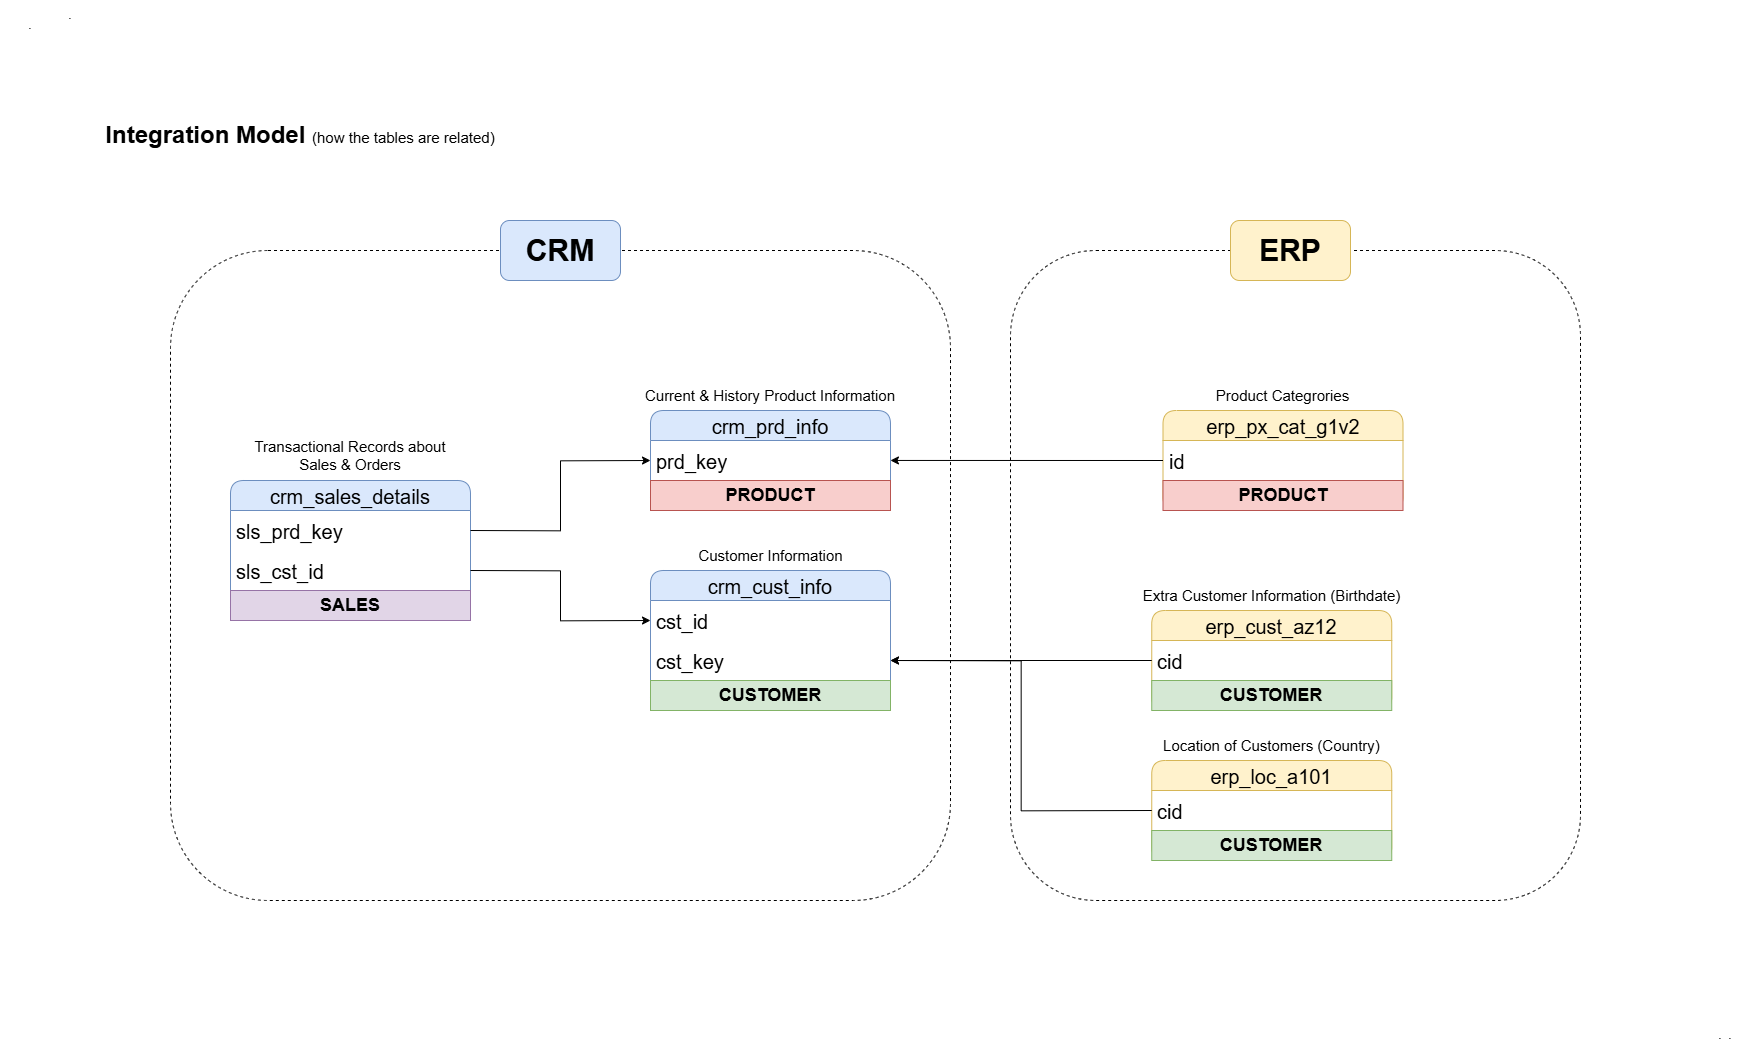

The diagram above was exported from draw.io. Its source (the exported page's mxGraphModel, read from the mxfile embedded in the PNG):
<mxGraphModel dx="4830" dy="6527" grid="1" gridSize="10" guides="1" tooltips="1" connect="1" arrows="1" fold="1" page="1" pageScale="1" pageWidth="850" pageHeight="1100" math="0" shadow="0">
  <root>
    <mxCell id="0" />
    <mxCell id="1" parent="0" />
    <mxCell id="pM_Eoj6g6_26OSyIMCb8-40" parent="1" style="rounded=1;whiteSpace=wrap;html=1;fillColor=none;dashed=1;" value="" vertex="1">
      <mxGeometry height="650" width="780" x="110" y="240" as="geometry" />
    </mxCell>
    <mxCell id="pM_Eoj6g6_26OSyIMCb8-41" parent="1" style="rounded=1;whiteSpace=wrap;html=1;fillColor=none;dashed=1;" value="" vertex="1">
      <mxGeometry height="650" width="570" x="950" y="240" as="geometry" />
    </mxCell>
    <mxCell id="pM_Eoj6g6_26OSyIMCb8-1" parent="1" style="text;html=1;whiteSpace=wrap;strokeColor=none;fillColor=none;align=center;verticalAlign=middle;rounded=0;" value="&lt;font style=&quot;&quot;&gt;&lt;b style=&quot;font-size: 24px;&quot;&gt;&lt;font style=&quot;&quot;&gt;Integration Model &lt;/font&gt;&lt;/b&gt;&lt;font style=&quot;font-size: 15px;&quot;&gt;(how the tables are related)&lt;/font&gt;&lt;/font&gt;" vertex="1">
      <mxGeometry height="30" width="400" x="40" y="110" as="geometry" />
    </mxCell>
    <mxCell id="pM_Eoj6g6_26OSyIMCb8-2" parent="1" style="swimlane;fontStyle=0;childLayout=stackLayout;horizontal=1;startSize=30;horizontalStack=0;resizeParent=1;resizeParentMax=0;resizeLast=0;collapsible=1;marginBottom=0;whiteSpace=wrap;html=1;fillColor=#dae8fc;strokeColor=#6c8ebf;fontSize=26;rounded=1;" value="&lt;font style=&quot;font-size: 20px;&quot;&gt;crm_cust_info&lt;/font&gt;" vertex="1">
      <mxGeometry height="140" width="240" x="590" y="560" as="geometry" />
    </mxCell>
    <mxCell id="pM_Eoj6g6_26OSyIMCb8-3" parent="pM_Eoj6g6_26OSyIMCb8-2" style="text;strokeColor=none;fillColor=none;align=left;verticalAlign=middle;spacingLeft=4;spacingRight=4;overflow=hidden;points=[[0,0.5],[1,0.5]];portConstraint=eastwest;rotatable=0;whiteSpace=wrap;html=1;fontSize=26;" value="&lt;font style=&quot;font-size: 20px;&quot;&gt;cst_id&lt;/font&gt;" vertex="1">
      <mxGeometry height="40" width="240" y="30" as="geometry" />
    </mxCell>
    <mxCell id="pM_Eoj6g6_26OSyIMCb8-30" parent="pM_Eoj6g6_26OSyIMCb8-2" style="text;strokeColor=none;fillColor=none;align=left;verticalAlign=middle;spacingLeft=4;spacingRight=4;overflow=hidden;points=[[0,0.5],[1,0.5]];portConstraint=eastwest;rotatable=0;whiteSpace=wrap;html=1;fontSize=26;" value="&lt;font style=&quot;font-size: 20px;&quot;&gt;cst_key&lt;/font&gt;" vertex="1">
      <mxGeometry height="40" width="240" y="70" as="geometry" />
    </mxCell>
    <mxCell id="DYEXZ9h05NO4WqTcXXQR-4" parent="pM_Eoj6g6_26OSyIMCb8-2" style="rounded=0;whiteSpace=wrap;html=1;fillColor=#d5e8d4;strokeColor=#82b366;" value="&lt;span style=&quot;font-size: 18px;&quot;&gt;&lt;b&gt;CUSTOMER&lt;/b&gt;&lt;/span&gt;" vertex="1">
      <mxGeometry height="30" width="240" y="110" as="geometry" />
    </mxCell>
    <mxCell id="pM_Eoj6g6_26OSyIMCb8-6" parent="1" style="text;html=1;whiteSpace=wrap;strokeColor=none;fillColor=none;align=center;verticalAlign=middle;rounded=0;" value="&lt;font style=&quot;font-size: 15px;&quot;&gt;Customer Information&lt;/font&gt;" vertex="1">
      <mxGeometry height="30" width="205" x="607.5" y="530" as="geometry" />
    </mxCell>
    <mxCell id="pM_Eoj6g6_26OSyIMCb8-8" parent="1" style="swimlane;fontStyle=0;childLayout=stackLayout;horizontal=1;startSize=30;horizontalStack=0;resizeParent=1;resizeParentMax=0;resizeLast=0;collapsible=1;marginBottom=0;whiteSpace=wrap;html=1;fillColor=#dae8fc;strokeColor=#6c8ebf;fontSize=26;rounded=1;" value="&lt;font style=&quot;font-size: 20px;&quot;&gt;crm_prd_info&lt;/font&gt;" vertex="1">
      <mxGeometry height="100" width="240" x="590" y="400" as="geometry" />
    </mxCell>
    <mxCell id="pM_Eoj6g6_26OSyIMCb8-9" parent="pM_Eoj6g6_26OSyIMCb8-8" style="text;strokeColor=none;fillColor=none;align=left;verticalAlign=middle;spacingLeft=4;spacingRight=4;overflow=hidden;points=[[0,0.5],[1,0.5]];portConstraint=eastwest;rotatable=0;whiteSpace=wrap;html=1;fontSize=26;" value="&lt;font style=&quot;font-size: 20px;&quot;&gt;prd_key&lt;/font&gt;" vertex="1">
      <mxGeometry height="40" width="240" y="30" as="geometry" />
    </mxCell>
    <mxCell id="DYEXZ9h05NO4WqTcXXQR-1" parent="pM_Eoj6g6_26OSyIMCb8-8" style="rounded=0;whiteSpace=wrap;html=1;fillColor=#f8cecc;strokeColor=#b85450;" value="&lt;span style=&quot;font-size: 18px;&quot;&gt;&lt;b&gt;PRODUCT&lt;/b&gt;&lt;/span&gt;" vertex="1">
      <mxGeometry height="30" width="240" y="70" as="geometry" />
    </mxCell>
    <mxCell id="pM_Eoj6g6_26OSyIMCb8-10" parent="1" style="text;html=1;whiteSpace=wrap;strokeColor=none;fillColor=none;align=center;verticalAlign=middle;rounded=0;" value="&lt;font style=&quot;font-size: 15px;&quot;&gt;Current &amp;amp; History Product Information&lt;/font&gt;" vertex="1">
      <mxGeometry height="30" width="360" x="530" y="370" as="geometry" />
    </mxCell>
    <mxCell id="pM_Eoj6g6_26OSyIMCb8-13" parent="1" style="swimlane;fontStyle=0;childLayout=stackLayout;horizontal=1;startSize=30;horizontalStack=0;resizeParent=1;resizeParentMax=0;resizeLast=0;collapsible=1;marginBottom=0;whiteSpace=wrap;html=1;fillColor=#dae8fc;strokeColor=#6c8ebf;fontSize=26;rounded=1;" value="&lt;font style=&quot;font-size: 20px;&quot;&gt;crm_sales_details&lt;/font&gt;" vertex="1">
      <mxGeometry height="140" width="240" x="170" y="470" as="geometry" />
    </mxCell>
    <mxCell id="pM_Eoj6g6_26OSyIMCb8-14" parent="pM_Eoj6g6_26OSyIMCb8-13" style="text;strokeColor=none;fillColor=none;align=left;verticalAlign=middle;spacingLeft=4;spacingRight=4;overflow=hidden;points=[[0,0.5],[1,0.5]];portConstraint=eastwest;rotatable=0;whiteSpace=wrap;html=1;fontSize=26;" value="&lt;font style=&quot;font-size: 20px;&quot;&gt;sls_prd_key&lt;/font&gt;" vertex="1">
      <mxGeometry height="40" width="240" y="30" as="geometry" />
    </mxCell>
    <mxCell id="pM_Eoj6g6_26OSyIMCb8-17" parent="pM_Eoj6g6_26OSyIMCb8-13" style="text;strokeColor=none;fillColor=none;align=left;verticalAlign=middle;spacingLeft=4;spacingRight=4;overflow=hidden;points=[[0,0.5],[1,0.5]];portConstraint=eastwest;rotatable=0;whiteSpace=wrap;html=1;fontSize=26;" value="&lt;font style=&quot;font-size: 20px;&quot;&gt;sls_cst_id&lt;/font&gt;" vertex="1">
      <mxGeometry height="40" width="240" y="70" as="geometry" />
    </mxCell>
    <mxCell id="DYEXZ9h05NO4WqTcXXQR-7" parent="pM_Eoj6g6_26OSyIMCb8-13" style="rounded=0;whiteSpace=wrap;html=1;fillColor=#e1d5e7;strokeColor=#9673a6;" value="&lt;span style=&quot;font-size: 18px;&quot;&gt;&lt;b&gt;SALES&lt;/b&gt;&lt;/span&gt;" vertex="1">
      <mxGeometry height="30" width="240" y="110" as="geometry" />
    </mxCell>
    <mxCell id="pM_Eoj6g6_26OSyIMCb8-15" parent="1" style="text;html=1;whiteSpace=wrap;strokeColor=none;fillColor=none;align=center;verticalAlign=middle;rounded=0;" value="&lt;font style=&quot;font-size: 15px;&quot;&gt;Transactional Records about Sales &amp;amp; Orders&lt;/font&gt;" vertex="1">
      <mxGeometry height="30" width="220" x="180" y="430" as="geometry" />
    </mxCell>
    <mxCell id="pM_Eoj6g6_26OSyIMCb8-19" edge="1" parent="1" source="pM_Eoj6g6_26OSyIMCb8-17" style="edgeStyle=orthogonalEdgeStyle;rounded=0;orthogonalLoop=1;jettySize=auto;html=1;exitX=1;exitY=0.5;exitDx=0;exitDy=0;entryX=0;entryY=0.5;entryDx=0;entryDy=0;" target="pM_Eoj6g6_26OSyIMCb8-3">
      <mxGeometry relative="1" as="geometry" />
    </mxCell>
    <mxCell id="pM_Eoj6g6_26OSyIMCb8-20" edge="1" parent="1" source="pM_Eoj6g6_26OSyIMCb8-14" style="edgeStyle=orthogonalEdgeStyle;rounded=0;orthogonalLoop=1;jettySize=auto;html=1;exitX=1;exitY=0.5;exitDx=0;exitDy=0;entryX=0;entryY=0.5;entryDx=0;entryDy=0;" target="pM_Eoj6g6_26OSyIMCb8-9">
      <mxGeometry relative="1" as="geometry" />
    </mxCell>
    <mxCell id="pM_Eoj6g6_26OSyIMCb8-27" parent="1" style="swimlane;fontStyle=0;childLayout=stackLayout;horizontal=1;startSize=30;horizontalStack=0;resizeParent=1;resizeParentMax=0;resizeLast=0;collapsible=1;marginBottom=0;whiteSpace=wrap;html=1;fillColor=#fff2cc;strokeColor=#d6b656;fontSize=26;rounded=1;" value="&lt;font style=&quot;font-size: 20px;&quot;&gt;erp_cust_az12&lt;/font&gt;" vertex="1">
      <mxGeometry height="100" width="240" x="1091.25" y="600" as="geometry" />
    </mxCell>
    <mxCell id="pM_Eoj6g6_26OSyIMCb8-28" parent="pM_Eoj6g6_26OSyIMCb8-27" style="text;strokeColor=none;fillColor=none;align=left;verticalAlign=middle;spacingLeft=4;spacingRight=4;overflow=hidden;points=[[0,0.5],[1,0.5]];portConstraint=eastwest;rotatable=0;whiteSpace=wrap;html=1;fontSize=26;" value="&lt;font style=&quot;font-size: 20px;&quot;&gt;cid&lt;/font&gt;" vertex="1">
      <mxGeometry height="40" width="240" y="30" as="geometry" />
    </mxCell>
    <mxCell id="DYEXZ9h05NO4WqTcXXQR-5" parent="pM_Eoj6g6_26OSyIMCb8-27" style="rounded=0;whiteSpace=wrap;html=1;fillColor=#d5e8d4;strokeColor=#82b366;" value="&lt;span style=&quot;font-size: 18px;&quot;&gt;&lt;b&gt;CUSTOMER&lt;/b&gt;&lt;/span&gt;" vertex="1">
      <mxGeometry height="30" width="240" y="70" as="geometry" />
    </mxCell>
    <mxCell id="pM_Eoj6g6_26OSyIMCb8-29" parent="1" style="text;html=1;whiteSpace=wrap;strokeColor=none;fillColor=none;align=center;verticalAlign=middle;rounded=0;" value="&lt;font style=&quot;font-size: 15px;&quot;&gt;Extra Customer Information (Birthdate)&lt;/font&gt;" vertex="1">
      <mxGeometry height="30" width="262.5" x="1080" y="570" as="geometry" />
    </mxCell>
    <mxCell id="pM_Eoj6g6_26OSyIMCb8-31" parent="1" style="swimlane;fontStyle=0;childLayout=stackLayout;horizontal=1;startSize=30;horizontalStack=0;resizeParent=1;resizeParentMax=0;resizeLast=0;collapsible=1;marginBottom=0;whiteSpace=wrap;html=1;fillColor=#fff2cc;strokeColor=#d6b656;fontSize=26;rounded=1;" value="&lt;font style=&quot;font-size: 20px;&quot;&gt;erp_loc_a101&lt;/font&gt;" vertex="1">
      <mxGeometry height="100" width="240" x="1091.25" y="750" as="geometry" />
    </mxCell>
    <mxCell id="pM_Eoj6g6_26OSyIMCb8-32" parent="pM_Eoj6g6_26OSyIMCb8-31" style="text;strokeColor=none;fillColor=none;align=left;verticalAlign=middle;spacingLeft=4;spacingRight=4;overflow=hidden;points=[[0,0.5],[1,0.5]];portConstraint=eastwest;rotatable=0;whiteSpace=wrap;html=1;fontSize=26;" value="&lt;font style=&quot;font-size: 20px;&quot;&gt;cid&lt;/font&gt;" vertex="1">
      <mxGeometry height="40" width="240" y="30" as="geometry" />
    </mxCell>
    <mxCell id="DYEXZ9h05NO4WqTcXXQR-6" parent="pM_Eoj6g6_26OSyIMCb8-31" style="rounded=0;whiteSpace=wrap;html=1;fillColor=#d5e8d4;strokeColor=#82b366;" value="&lt;span style=&quot;font-size: 18px;&quot;&gt;&lt;b&gt;CUSTOMER&lt;/b&gt;&lt;/span&gt;" vertex="1">
      <mxGeometry height="30" width="240" y="70" as="geometry" />
    </mxCell>
    <mxCell id="pM_Eoj6g6_26OSyIMCb8-33" parent="1" style="text;html=1;whiteSpace=wrap;strokeColor=none;fillColor=none;align=center;verticalAlign=middle;rounded=0;" value="&lt;font style=&quot;font-size: 15px;&quot;&gt;Location of Customers (Country)&lt;/font&gt;" vertex="1">
      <mxGeometry height="30" width="262.5" x="1080" y="720" as="geometry" />
    </mxCell>
    <mxCell id="pM_Eoj6g6_26OSyIMCb8-34" edge="1" parent="1" source="pM_Eoj6g6_26OSyIMCb8-28" style="edgeStyle=orthogonalEdgeStyle;rounded=0;orthogonalLoop=1;jettySize=auto;html=1;exitX=0;exitY=0.5;exitDx=0;exitDy=0;entryX=1;entryY=0.5;entryDx=0;entryDy=0;" target="pM_Eoj6g6_26OSyIMCb8-30">
      <mxGeometry relative="1" as="geometry" />
    </mxCell>
    <mxCell id="pM_Eoj6g6_26OSyIMCb8-35" edge="1" parent="1" source="pM_Eoj6g6_26OSyIMCb8-32" style="edgeStyle=orthogonalEdgeStyle;rounded=0;orthogonalLoop=1;jettySize=auto;html=1;exitX=0;exitY=0.5;exitDx=0;exitDy=0;entryX=1;entryY=0.5;entryDx=0;entryDy=0;" target="pM_Eoj6g6_26OSyIMCb8-30">
      <mxGeometry relative="1" as="geometry" />
    </mxCell>
    <mxCell id="pM_Eoj6g6_26OSyIMCb8-36" parent="1" style="swimlane;fontStyle=0;childLayout=stackLayout;horizontal=1;startSize=30;horizontalStack=0;resizeParent=1;resizeParentMax=0;resizeLast=0;collapsible=1;marginBottom=0;whiteSpace=wrap;html=1;fillColor=#fff2cc;strokeColor=#d6b656;fontSize=26;rounded=1;" value="&lt;font style=&quot;font-size: 20px;&quot;&gt;erp_px_cat_g1v2&lt;/font&gt;" vertex="1">
      <mxGeometry height="100" width="240" x="1102.5" y="400" as="geometry" />
    </mxCell>
    <mxCell id="pM_Eoj6g6_26OSyIMCb8-37" parent="pM_Eoj6g6_26OSyIMCb8-36" style="text;strokeColor=none;fillColor=none;align=left;verticalAlign=middle;spacingLeft=4;spacingRight=4;overflow=hidden;points=[[0,0.5],[1,0.5]];portConstraint=eastwest;rotatable=0;whiteSpace=wrap;html=1;fontSize=26;" value="&lt;font style=&quot;font-size: 20px;&quot;&gt;id&lt;/font&gt;" vertex="1">
      <mxGeometry height="40" width="240" y="30" as="geometry" />
    </mxCell>
    <mxCell id="DYEXZ9h05NO4WqTcXXQR-3" parent="pM_Eoj6g6_26OSyIMCb8-36" style="rounded=0;whiteSpace=wrap;html=1;fillColor=#f8cecc;strokeColor=#b85450;" value="&lt;span style=&quot;font-size: 18px;&quot;&gt;&lt;b&gt;PRODUCT&lt;/b&gt;&lt;/span&gt;" vertex="1">
      <mxGeometry height="30" width="240" y="70" as="geometry" />
    </mxCell>
    <mxCell id="pM_Eoj6g6_26OSyIMCb8-38" parent="1" style="text;html=1;whiteSpace=wrap;strokeColor=none;fillColor=none;align=center;verticalAlign=middle;rounded=0;" value="&lt;font style=&quot;font-size: 15px;&quot;&gt;Product Categrories&lt;/font&gt;" vertex="1">
      <mxGeometry height="30" width="262.5" x="1091.25" y="370" as="geometry" />
    </mxCell>
    <mxCell id="pM_Eoj6g6_26OSyIMCb8-44" parent="1" style="rounded=1;whiteSpace=wrap;html=1;fillColor=#dae8fc;strokeColor=#6c8ebf;" value="&lt;font style=&quot;font-size: 30px;&quot;&gt;&lt;b&gt;CRM&lt;/b&gt;&lt;/font&gt;" vertex="1">
      <mxGeometry height="60" width="120" x="440" y="210" as="geometry" />
    </mxCell>
    <mxCell id="pM_Eoj6g6_26OSyIMCb8-45" parent="1" style="rounded=1;whiteSpace=wrap;html=1;fillColor=#fff2cc;strokeColor=#d6b656;" value="&lt;span style=&quot;font-size: 30px;&quot;&gt;&lt;b&gt;ERP&lt;/b&gt;&lt;/span&gt;" vertex="1">
      <mxGeometry height="60" width="120" x="1170" y="210" as="geometry" />
    </mxCell>
    <mxCell id="pM_Eoj6g6_26OSyIMCb8-46" edge="1" parent="1" source="pM_Eoj6g6_26OSyIMCb8-37" style="edgeStyle=orthogonalEdgeStyle;rounded=0;orthogonalLoop=1;jettySize=auto;html=1;exitX=0;exitY=0.5;exitDx=0;exitDy=0;entryX=0.923;entryY=0.323;entryDx=0;entryDy=0;entryPerimeter=0;" target="pM_Eoj6g6_26OSyIMCb8-40">
      <mxGeometry relative="1" as="geometry" />
    </mxCell>
    <mxCell id="pM_Eoj6g6_26OSyIMCb8-47" parent="1" style="text;html=1;whiteSpace=wrap;strokeColor=none;fillColor=none;align=center;verticalAlign=middle;rounded=0;" value="." vertex="1">
      <mxGeometry height="30" width="60" x="1640" y="1010" as="geometry" />
    </mxCell>
    <mxCell id="pM_Eoj6g6_26OSyIMCb8-49" parent="1" style="text;html=1;whiteSpace=wrap;strokeColor=none;fillColor=none;align=center;verticalAlign=middle;rounded=0;" value="." vertex="1">
      <mxGeometry height="30" width="60" x="-20" y="-10" as="geometry" />
    </mxCell>
    <mxCell id="ZKAalC8yMa3WmnxTvgm4-1" parent="1" style="text;html=1;whiteSpace=wrap;strokeColor=none;fillColor=none;align=center;verticalAlign=middle;rounded=0;" value="." vertex="1">
      <mxGeometry height="30" width="60" x="-60" as="geometry" />
    </mxCell>
    <mxCell id="ZKAalC8yMa3WmnxTvgm4-2" parent="1" style="text;html=1;whiteSpace=wrap;strokeColor=none;fillColor=none;align=center;verticalAlign=middle;rounded=0;" value="." vertex="1">
      <mxGeometry height="30" width="60" x="1630" y="1010" as="geometry" />
    </mxCell>
  </root>
</mxGraphModel>